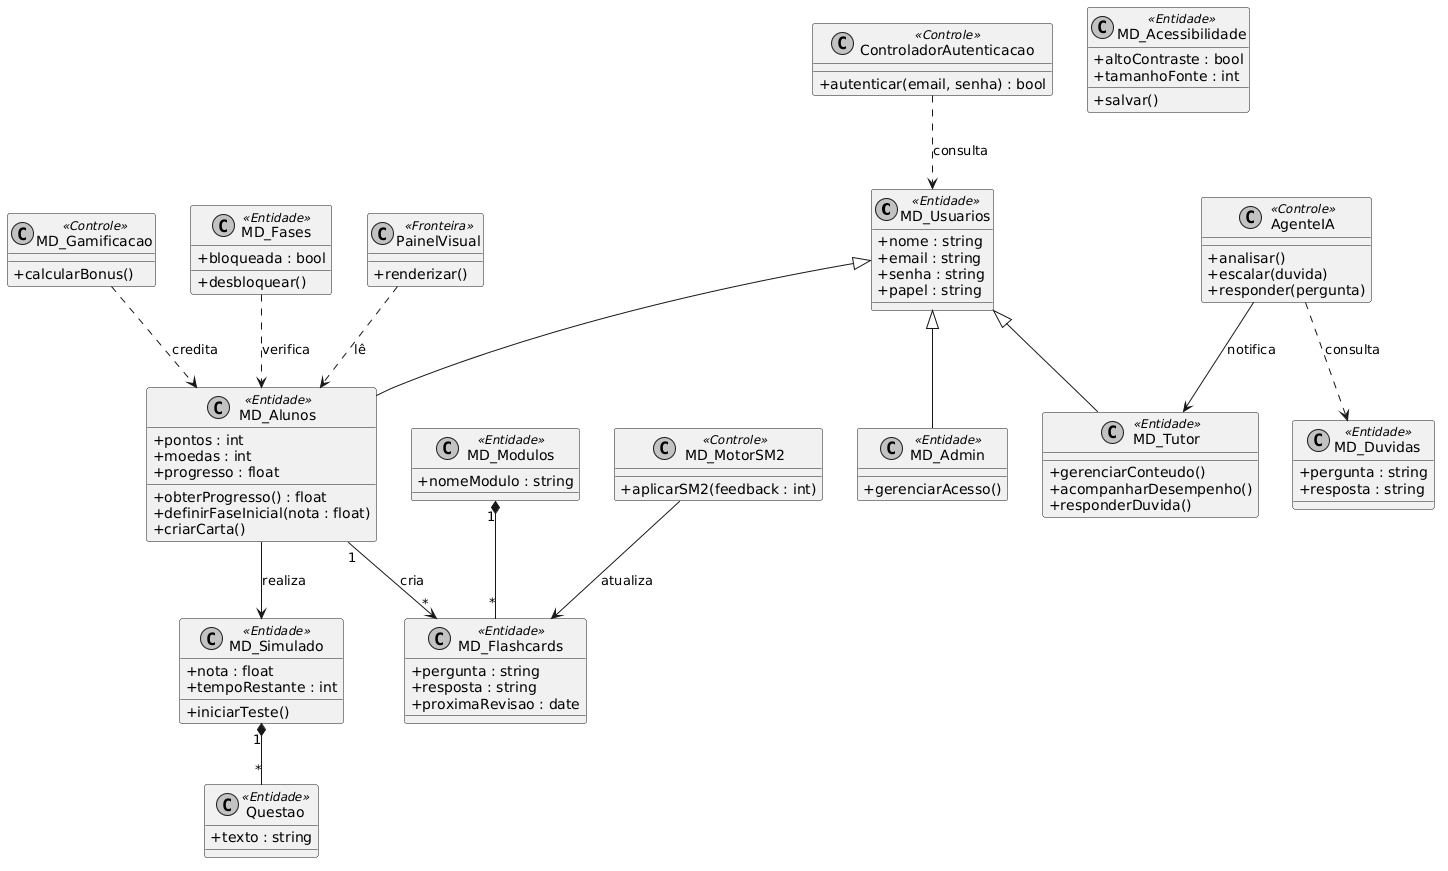

The diagram above was rendered by PlantUML. Its source (embedded in the PNG):
@startuml
skinparam monochrome true
skinparam classAttributeIconSize 0

' --- Entidades Base ---
class MD_Usuarios <<Entidade>> {
    +nome : string
    +email : string
    +senha : string
    +papel : string
}

class MD_Alunos <<Entidade>> {
    +pontos : int
    +moedas : int
    +progresso : float
    +obterProgresso() : float
    +definirFaseInicial(nota : float)
    +criarCarta()
}

class MD_Tutor <<Entidade>> {
    +gerenciarConteudo()
    +acompanharDesempenho()
    +responderDuvida()
}

class MD_Admin <<Entidade>> {
    +gerenciarAcesso()
}

' --- Herança ---
MD_Usuarios <|-- MD_Alunos
MD_Usuarios <|-- MD_Tutor
MD_Usuarios <|-- MD_Admin

' --- Domínio de Estudo ---
class MD_Modulos <<Entidade>> {
    +nomeModulo : string
}

class MD_Flashcards <<Entidade>> {
    +pergunta : string
    +resposta : string
    +proximaRevisao : date
}

class MD_Simulado <<Entidade>> {
    +nota : float
    +tempoRestante : int
    +iniciarTeste()
}

class Questao <<Entidade>> {
    +texto : string
}

MD_Modulos "1" *-- "*" MD_Flashcards
MD_Simulado "1" *-- "*" Questao
MD_Alunos "1" --> "*" MD_Flashcards : cria
MD_Alunos --> MD_Simulado : realiza

' --- Motores e Lógica ---
class MD_MotorSM2 <<Controle>> {
    +aplicarSM2(feedback : int)
}

class MD_Gamificacao <<Controle>> {
    +calcularBonus()
}

class MD_Fases <<Entidade>> {
    +bloqueada : bool
    +desbloquear()
}

MD_MotorSM2 --> MD_Flashcards : atualiza
MD_Gamificacao ..> MD_Alunos : credita
MD_Fases ..> MD_Alunos : verifica

' --- Suporte e IA ---
class AgenteIA <<Controle>> {
    +analisar()
    +escalar(duvida)
    +responder(pergunta)
}

class MD_Duvidas <<Entidade>> {
    +pergunta : string
    +resposta : string
}

AgenteIA ..> MD_Duvidas : consulta
AgenteIA --> MD_Tutor : notifica

' --- Interface e Acessibilidade ---
class PainelVisual <<Fronteira>> {
    +renderizar()
}

class MD_Acessibilidade <<Entidade>> {
    +altoContraste : bool
    +tamanhoFonte : int
    +salvar()
}

PainelVisual ..> MD_Alunos : lê

' --- Controladores de Sistema ---
class ControladorAutenticacao <<Controle>> {
    +autenticar(email, senha) : bool
}

ControladorAutenticacao ..> MD_Usuarios : consulta
@enduml